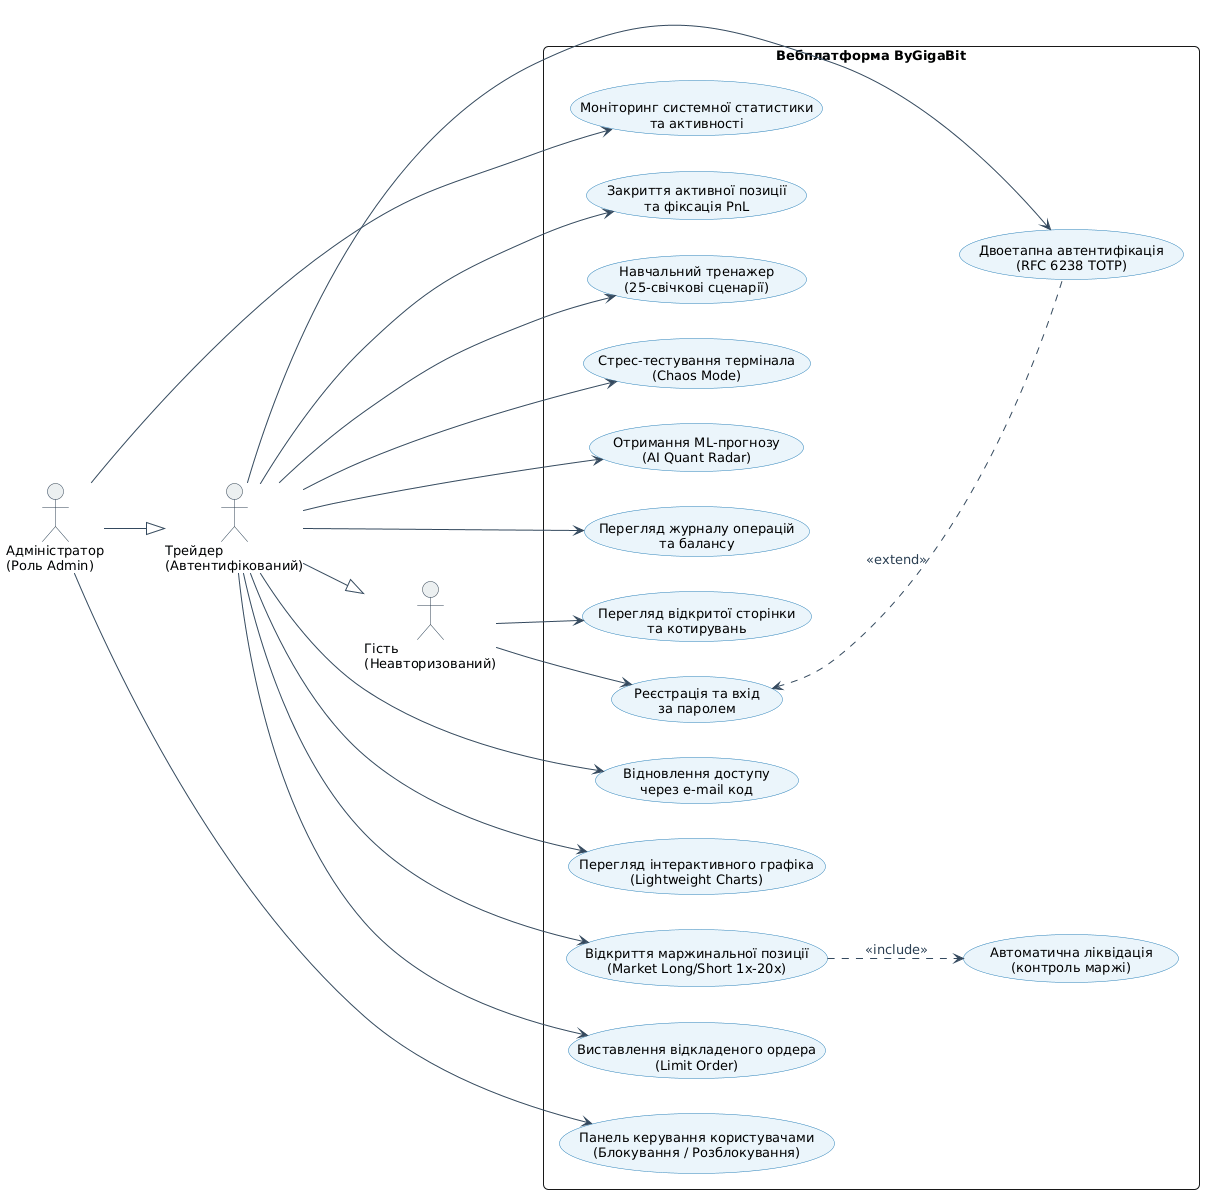

The diagram above was rendered by PlantUML. Its source (embedded in the PNG):
@startuml
skinparam backgroundColor #FFFFFF
skinparam defaultFontName Arial
skinparam defaultFontSize 13
skinparam roundCorner 10
skinparam actorBorderColor #2C3E50
skinparam actorBackgroundColor #ECF0F1
skinparam usecaseBorderColor #2980B9
skinparam usecaseBackgroundColor #EBF5FB
skinparam arrowColor #34495E
skinparam arrowFontColor #2C3E50

left to right direction

actor "Гість\n(Неавторизований)" as Guest
actor "Трейдер\n(Автентифікований)" as Trader
actor "Адміністратор\n(Роль Admin)" as Admin

rectangle "Вебплатформа ByGigaBit" {
  usecase "Перегляд відкритої сторінки\nта котирувань" as UC_Guest_View
  usecase "Реєстрація та вхід\nза паролем" as UC_Auth
  usecase "Двоетапна автентифікація\n(RFC 6238 TOTP)" as UC_2FA
  usecase "Відновлення доступу\nчерез e-mail код" as UC_Recover
  
  usecase "Перегляд інтерактивного графіка\n(Lightweight Charts)" as UC_Chart
  usecase "Відкриття маржинальної позиції\n(Market Long/Short 1x-20x)" as UC_Open_Pos
  usecase "Виставлення відкладеного ордера\n(Limit Order)" as UC_Limit_Order
  usecase "Закриття активної позиції\nта фіксація PnL" as UC_Close_Pos
  usecase "Автоматична ліквідація\n(контроль маржі)" as UC_Liquidation
  
  usecase "Навчальний тренажер\n(25-свічкові сценарії)" as UC_Trainer
  usecase "Стрес-тестування термінала\n(Chaos Mode)" as UC_Chaos
  usecase "Отримання ML-прогнозу\n(AI Quant Radar)" as UC_ML
  usecase "Перегляд журналу операцій\nта балансу" as UC_Journal
  
  usecase "Панель керування користувачами\n(Блокування / Розблокування)" as UC_Admin_Users
  usecase "Моніторинг системної статистики\nта активності" as UC_Admin_Stats
}

Guest --> UC_Guest_View
Guest --> UC_Auth

Trader --|> Guest
Trader --> UC_2FA
Trader --> UC_Recover
Trader --> UC_Chart
Trader --> UC_Open_Pos
Trader --> UC_Limit_Order
Trader --> UC_Close_Pos
Trader --> UC_Trainer
Trader --> UC_Chaos
Trader --> UC_ML
Trader --> UC_Journal

Admin --|> Trader
Admin --> UC_Admin_Users
Admin --> UC_Admin_Stats

UC_Open_Pos ..> UC_Liquidation : <<include>>
UC_Auth <.. UC_2FA : <<extend>>
@enduml